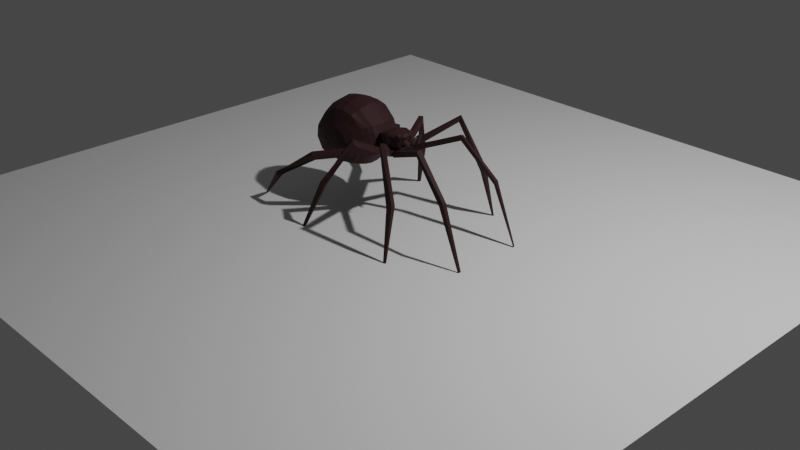 # Source: Project_Nim_Blender.blend  (saved by Blender 2.81.16; exported with 4.5.12 LTS)
import bpy
from mathutils import Matrix  # noqa: F401  (used for matrix-valued properties, if any)

bpy.ops.wm.read_factory_settings(use_empty=True)
scene = bpy.context.scene
scene.name = 'Scene'

# ---- collections
col_characters = bpy.data.collections.new('Characters'); scene.collection.children.link(col_characters)
col_spider = bpy.data.collections.new('Spider'); col_characters.children.link(col_spider)
col_ant = bpy.data.collections.new('Ant'); col_characters.children.link(col_ant)
col_environment = bpy.data.collections.new('Environment'); scene.collection.children.link(col_environment)

# ---- materials (node trees are filled in below, after node groups)
mat_material_001 = bpy.data.materials.new('Material.001')

# ---- material node trees
mat_material_001.use_nodes = True; mat_material_001.node_tree.nodes.clear()
_N = mat_material_001.node_tree.nodes; _L = mat_material_001.node_tree.links
n0 = _N.new('ShaderNodeOutputMaterial'); n0.name = 'Material Output'; n0.location = (300, 300)
n1 = _N.new('ShaderNodeBsdfPrincipled'); n1.name = 'Principled BSDF'; n1.location = (10, 300)
n1.distribution = 'GGX'
n1.subsurface_method = 'BURLEY'
n1.inputs[0].default_value = (0.02917, 0.00495, 0.006251, 1.0)
n1.inputs[2].default_value = 0.7364
n1.inputs[3].default_value = 1.45
n1.inputs[27].default_value = (0.0, 0.0, 0.0, 1.0)
n1.inputs[28].default_value = 1.0
_L.new(n1.outputs[0], n0.inputs[0])
n0.is_active_output = True

# ---- world
world_world = bpy.data.worlds.new('World'); scene.world = world_world
world_world.use_nodes = True; world_world.node_tree.nodes.clear()
_N = world_world.node_tree.nodes; _L = world_world.node_tree.links
n0 = _N.new('ShaderNodeOutputWorld'); n0.name = 'World Output'; n0.location = (300, 300)
n1 = _N.new('ShaderNodeBackground'); n1.name = 'Background'; n1.location = (10, 300)
n1.inputs[0].default_value = (0.05088, 0.05088, 0.05088, 1.0)
_L.new(n1.outputs[0], n0.inputs[0])
n0.is_active_output = True
world_world.color = (0.05088, 0.05088, 0.05088)
world_world.use_sun_shadow = False
world_world.sun_shadow_jitter_overblur = 0.0

# ---- cameras
cam_camera = bpy.data.cameras.new('Camera')
cam_camera.clip_end = 100.0
cam_camera.ortho_scale = 7.314

# ---- lights
light_light = bpy.data.lights.new('Light', 'POINT')
light_light.transmission_factor = 0.0
light_light.energy = 1000.0
light_light.shadow_soft_size = 0.1
light_light.shadow_maximum_resolution = 0.006
light_light.use_absolute_resolution = True

# ---- meshes
me_plane = bpy.data.meshes.new('Plane')
me_plane.from_pydata([(-1.028, 0.0, 0.3728), (-0.4231, 0.0, 1.007), (-0.9966, 0.0, 0.83), (-0.737, 0.0, 1.024), (-0.4104, 0.0, 0.3673), (-0.2153, 0.0, 0.865), (-0.1971, 0.0, 0.5588), (-0.1904, 0.0, 0.7828), (-0.8534, 0.0, 0.3181), (-0.6073, 0.0, 0.3181), (-1.121, 0.0, 0.5278), (-0.9088, 0.0, 0.9173), (-0.1558, 0.0, 0.6738), (-1.104, 0.0, 0.6757), (-0.6707, 0.0, 1.033), (-0.7981, 0.0, 0.3181), (-0.6597, 0.0, 0.3181), (-0.4943, 0.0, 1.024), (-0.5796, 0.0, 1.041), (-0.7284, 0.0, 0.3181), (-0.6307, -0.3345, 0.6477), (-0.6204, -0.3345, 0.6305), (-0.5809, -0.3345, 0.7035), (-0.5882, -0.3345, 0.7025), (-0.6072, -0.3345, 0.6907), (-0.6169, -0.3345, 0.681), (-0.5466, -0.3345, 0.6784), (-0.5276, -0.3345, 0.6776), (-0.5667, -0.3345, 0.6301), (-0.5521, -0.3345, 0.6299), (-0.5306, -0.3345, 0.6849), (-0.5535, -0.3345, 0.7006), (-0.524, -0.3345, 0.6638), (-0.5286, -0.3345, 0.6511), (-0.5797, -0.3345, 0.6245), (-0.5739, -0.3345, 0.6245), (-0.6011, -0.3345, 0.6245), (-0.6288, -0.3345, 0.664), (-0.59, -0.3345, 0.6894), (-0.5503, -0.3345, 0.6503), (-0.5463, -0.3345, 0.6638), (-0.5708, -0.3345, 0.7044), (-0.5968, -0.3345, 0.6803), (-0.605, -0.3345, 0.6304), (-0.595, -0.3345, 0.6245), (-0.5683, -0.3345, 0.6877), (-0.6077, -0.3345, 0.6484), (-0.6052, -0.3345, 0.6639), (-0.5715, -0.3345, 0.6793), (-0.5857, -0.3345, 0.6302), (-0.5873, -0.3345, 0.6245), (-0.5788, -0.3345, 0.6494), (-0.5755, -0.3345, 0.6639), (-0.5614, -0.3345, 0.7024), (-0.5469, -0.3345, 0.6861), (-0.5947, -0.1357, 0.3479), (-0.6426, -0.1357, 0.3479), (-0.9506, -0.1357, 0.8159), (-0.8704, -0.1357, 0.8957), (-0.7132, -0.1357, 0.9933), (-0.8197, -0.1357, 0.3479), (-0.9797, -0.1357, 0.3979), (-1.049, -0.1357, 0.6748), (-0.4147, -0.1357, 0.3929), (-0.6526, -0.1357, 1.002), (-0.5693, -0.1357, 1.009), (-0.7053, -0.1357, 0.3479), (-0.7691, -0.1357, 0.3479), (-1.065, -0.1357, 0.5396), (-0.4262, -0.1357, 0.9779), (-0.2362, -0.1357, 0.8479), (-0.2112, -0.1357, 0.7879), (-0.1818, -0.1357, 0.6731), (-0.2196, -0.1357, 0.5679), (-0.4913, -0.1357, 0.993), (-0.5859, -0.2313, 0.3977), (-0.886, -0.2313, 0.7923), (-0.7756, -0.2313, 0.3977), (-0.9689, -0.2313, 0.6733), (-0.4341, -0.2313, 0.4356), (-0.6347, -0.2313, 0.9489), (-0.9822, -0.2313, 0.5593), (-0.4439, -0.2313, 0.9289), (-0.2958, -0.226, 0.7687), (-0.303, -0.226, 0.5832), (-0.4987, -0.2313, 0.9417), (-0.6263, -0.2313, 0.3977), (-0.8183, -0.2313, 0.8596), (-0.6858, -0.2313, 0.9418), (-0.9106, -0.2313, 0.4398), (-0.5645, -0.2313, 0.9552), (-0.6792, -0.2313, 0.3977), (-0.7329, -0.2313, 0.3977), (-0.3169, -0.226, 0.8193), (-0.2711, -0.226, 0.6719), (-0.6608, -0.07873, 0.333), (-0.8992, -0.07873, 0.9065), (-0.7347, -0.07873, 1.009), (-1.014, -0.07873, 0.3853), (-0.5666, -0.07698, 1.025), (-0.7265, -0.07873, 0.333), (-0.7932, -0.07873, 0.333), (-0.2178, -0.07698, 0.8565), (-0.1609, -0.07698, 0.6735), (-0.5931, -0.07698, 0.333), (-0.9832, -0.07873, 0.823), (-0.8462, -0.07873, 0.333), (-1.086, -0.07873, 0.6753), (-0.4047, -0.07698, 0.3801), (-0.6713, -0.07873, 1.017), (-1.103, -0.07873, 0.5337), (-0.4168, -0.07698, 0.9926), (-0.1942, -0.07698, 0.7793), (-0.2005, -0.07698, 0.5633), (-0.4849, -0.07698, 1.008), (-0.6432, -0.18, 0.3728), (-0.8531, -0.18, 0.8776), (-0.7083, -0.18, 0.9676), (-0.9539, -0.18, 0.4188), (-0.5757, -0.18, 0.9822), (-0.701, -0.18, 0.3728), (-0.7598, -0.18, 0.3728), (-0.2687, -0.18, 0.8336), (-0.2186, -0.18, 0.6725), (-0.5991, -0.18, 0.3728), (-0.927, -0.18, 0.8041), (-0.8064, -0.18, 0.3728), (-1.018, -0.18, 0.6741), (-0.4331, -0.18, 0.4142), (-0.6524, -0.18, 0.9753), (-1.032, -0.18, 0.5495), (-0.4438, -0.18, 0.9534), (-0.2456, -0.18, 0.7783), (-0.2534, -0.18, 0.5755), (-0.5038, -0.18, 0.9674), (-0.594, -0.2802, 0.4817), (-0.7988, -0.2802, 0.7509), (-0.7235, -0.2802, 0.4817), (-0.8553, -0.2802, 0.6698), (-0.4905, -0.2802, 0.5076), (-0.6273, -0.2802, 0.8578), (-0.8644, -0.2802, 0.592), (-0.4971, -0.2802, 0.8442), (-0.3734, -0.2802, 0.7348), (-0.3783, -0.2802, 0.6083), (-0.5346, -0.2802, 0.8528), (-0.6216, -0.2802, 0.4817), (-0.7526, -0.2802, 0.7968), (-0.6622, -0.2802, 0.853), (-0.8155, -0.2802, 0.5105), (-0.5795, -0.2802, 0.8621), (-0.6577, -0.2802, 0.4817), (-0.6944, -0.2802, 0.4817), (-0.3878, -0.2802, 0.7694), (-0.3565, -0.2802, 0.6688), (-0.5887, -0.3196, 0.5486), (-0.7177, -0.3196, 0.7181), (-0.6703, -0.3196, 0.5486), (-0.7533, -0.3196, 0.667), (-0.5235, -0.3196, 0.5649), (-0.6097, -0.3196, 0.7854), (-0.759, -0.3196, 0.618), (-0.5277, -0.3196, 0.7768), (-0.4498, -0.3196, 0.708), (-0.4529, -0.3196, 0.6283), (-0.5513, -0.3196, 0.7823), (-0.6061, -0.3196, 0.5486), (-0.6886, -0.3196, 0.747), (-0.6317, -0.3196, 0.7824), (-0.7282, -0.3196, 0.5667), (-0.5796, -0.3196, 0.7881), (-0.6288, -0.3196, 0.5486), (-0.6519, -0.3196, 0.5486), (-0.4589, -0.3196, 0.7297), (-0.4392, -0.3196, 0.6664), (-0.08485, 0.0, 0.8351), (-0.06856, -0.06723, 0.6534), (-0.08861, -0.07852, 0.825), (-0.02175, 0.0, 0.8513), (-0.0214, -0.0763, 0.653), (-0.02551, -0.08098, 0.8412), (0.0194, 0.0, 0.8478), (0.02613, -0.07422, 0.6596), (0.02402, -0.06731, 0.841), (0.06348, 0.0, 0.6674), (0.07553, 0.0, 0.8397), (0.06433, -0.04939, 0.6691), (0.07838, -0.06856, 0.8349), (-0.1113, -0.02739, 0.6587), (-0.134, -0.06926, 0.8104), (-0.1295, 0.0, 0.655), (-0.1355, 0.0, 0.8128), (0.09934, 0.0, 0.7026), (0.1225, 0.0, 0.8156), (0.1137, -0.02055, 0.7063), (0.1207, -0.03486, 0.8192), (-0.1226, -0.1151, 0.7546), (-0.02871, -0.1358, 0.764), (-0.07647, -0.1298, 0.7607), (0.01884, -0.1152, 0.7712), (0.07254, -0.09297, 0.7704), (0.1132, -0.03908, 0.7659), (-0.1775, -0.07698, 0.7382), (-0.1692, -0.07698, 0.7058), (-0.06817, -0.1281, 0.7059), (-0.02771, -0.1358, 0.7033), (0.0188, -0.1118, 0.7178), (0.06622, -0.09184, 0.7229), (0.1155, -0.01733, 0.7385), (-0.1115, -0.1144, 0.7036), (-0.129, -0.1157, 0.7767), (-0.02711, -0.1358, 0.8059), (-0.08254, -0.1316, 0.7962), (0.02143, -0.1186, 0.8094), (0.07975, -0.0965, 0.8031), (0.1181, -0.03445, 0.7904), (-0.1871, -0.07698, 0.7627), (-0.1352, -0.1114, 0.7983), (-0.02633, -0.1192, 0.8286), (-0.0855, -0.1158, 0.8157), (0.0227, -0.1037, 0.8303), (0.08055, -0.08697, 0.825), (0.1212, -0.03927, 0.8044), (-0.1905, -0.07698, 0.7708), (-0.06495, -0.08079, 0.5909), (-0.0178, -0.08987, 0.5905), (-0.07194, 0.0, 0.5872), (-0.1077, -0.04096, 0.5963), (-0.1259, 0.0, 0.6272), (-0.0152, 0.0, 0.5868), (0.02973, -0.08779, 0.5971), (0.06794, -0.06295, 0.6066), (0.02737, 0.0, 0.5924), (0.05087, 0.0, 0.6067), (-0.1316, -0.04962, 0.6624), (-0.128, -0.06318, 0.5999), (-0.08879, -0.08945, 0.657), (-0.08518, -0.103, 0.5946), (-0.07414, -0.09649, 0.6594), (-0.02699, -0.1056, 0.659), (-0.07054, -0.1101, 0.5969), (-0.02338, -0.1191, 0.5966), (0.02657, -0.1065, 0.6666), (0.03017, -0.12, 0.6041), (-0.02096, -0.1086, 0.66), (-0.01736, -0.1221, 0.5976), (0.08262, -0.08794, 0.6129), (0.07887, -0.07414, 0.6753), (0.04069, -0.09901, 0.6658), (0.04443, -0.1128, 0.6034), (-0.1609, -0.0836, 0.6661), (-0.1522, -0.09465, 0.6037), (-0.1059, -0.1034, 0.6608), (-0.09723, -0.1145, 0.5983), (-0.08109, -0.1376, 0.6654), (-0.03312, -0.1397, 0.665), (-0.07554, -0.1505, 0.6029), (-0.02756, -0.1526, 0.6026), (0.02295, -0.1295, 0.6732), (0.031, -0.141, 0.6107), (-0.02097, -0.1478, 0.6666), (-0.01293, -0.1593, 0.6041), (0.08881, -0.1033, 0.619), (0.09081, -0.09956, 0.6828), (0.06643, -0.1381, 0.6734), (0.06444, -0.1418, 0.6095), (0.5752, -0.2693, 0.8244), (0.576, -0.2657, 0.8884), (0.5671, -0.3107, 0.8711), (0.5665, -0.3135, 0.822), (0.9464, -0.3475, 0.4654), (0.9821, -0.3372, 0.5026), (0.9721, -0.3738, 0.5079), (0.9364, -0.3841, 0.4706), (1.207, -0.3686, -0.1177), (1.217, -0.3652, -0.1103), (1.211, -0.3845, -0.1077), (1.192, -0.3839, -0.1177), (0.3512, -0.5057, 0.9462), (0.3295, -0.495, 0.887), (0.316, -0.5383, 0.9487), (0.2943, -0.5276, 0.8894), (0.5796, -0.5992, 0.417), (0.525, -0.6147, 0.3874), (0.5816, -0.6457, 0.4287), (0.527, -0.6613, 0.3991), (0.6063, -0.7379, -0.1202), (0.5831, -0.7468, -0.1202), (0.6094, -0.7518, -0.1202), (0.5861, -0.7607, -0.1202), (-0.1894, -0.4504, 0.8215), (-0.1469, -0.4725, 0.8239), (-0.1728, -0.4394, 0.7607), (-0.1302, -0.4615, 0.7631), (-0.398, -0.6541, 0.3761), (-0.3841, -0.7001, 0.3777), (-0.3383, -0.6436, 0.3557), (-0.3243, -0.6895, 0.3574), (-0.5513, -0.7927, -0.1202), (-0.5487, -0.8123, -0.1202), (-0.5201, -0.7918, -0.1202), (-0.5174, -0.8113, -0.1202), (-0.6682, -0.5623, 0.576), (-0.6421, -0.5406, 0.5217), (-0.6246, -0.5995, 0.5631), (-0.5985, -0.5777, 0.5088), (-1.118, -0.6151, 0.2528), (-1.069, -0.6372, 0.218), (-1.126, -0.6732, 0.2491), (-1.077, -0.6953, 0.2144), (-1.455, -0.575, -0.1226), (-1.442, -0.5719, -0.123), (-1.428, -0.5957, -0.1222), (-1.415, -0.5925, -0.1226), (0.1247, 0.0, 0.8093), (0.12, 0.0, 0.7706), (0.1063, 0.0, 0.7437), (0.06502, -0.06496, 0.6888), (0.1101, -0.05472, 0.8258), (0.1043, 0.0, 0.8288), (0.09745, -0.07777, 0.7754), (0.09925, -0.05297, 0.7348), (0.1037, -0.07961, 0.8001), (0.1087, -0.07261, 0.8154), (0.09483, -0.04979, 0.7052), (0.07838, -0.08138, 0.6269), (0.06171, 0.0, 0.6338), (0.06307, -0.05391, 0.6325), (0.1291, -0.02458, 0.7371), (0.1273, -0.0278, 0.7049), (0.1128, -0.06021, 0.7334), (0.1084, -0.05703, 0.7039), (0.1348, -0.02503, 0.751), (0.1491, -0.02996, 0.7224), (0.1386, -0.06419, 0.7504), (0.1469, -0.06471, 0.7216), (0.1541, -0.007045, 0.7591), (0.1823, -0.01037, 0.7606), (0.1471, -0.05283, 0.7591), (0.1736, -0.0514, 0.7553), (0.1622, -0.08008, 0.8082), (0.1816, -0.08665, 0.7926), (0.1635, -0.1284, 0.8114), (0.1781, -0.1303, 0.7928), (0.1933, -0.08691, 0.8159), (0.1878, -0.09724, 0.7929), (0.1951, -0.1257, 0.8219), (0.1849, -0.1309, 0.8012), (0.214, -0.05171, 0.7454), (0.2069, -0.05673, 0.7386), (0.2158, -0.06811, 0.7488), (0.2075, -0.07075, 0.7437), (0.1219, -0.00904, 0.8178), (0.1212, -0.02217, 0.8167), (0.1201, -0.02341, 0.7934), (0.1229, -0.009245, 0.805), (0.1, -0.04, 0.778), (0.1217, -0.05577, 0.7946), (0.09171, -0.06552, 0.7946), (0.07317, -0.04, 0.7946), (0.09171, -0.01448, 0.7946), (0.1217, -0.02423, 0.7946), (0.1083, -0.06552, 0.8214), (0.07829, -0.05577, 0.8214), (0.07829, -0.02423, 0.8214), (0.1083, -0.01448, 0.8214), (0.1268, -0.04, 0.8214), (0.1, -0.04, 0.838), (0.09513, -0.055, 0.7825), (0.1128, -0.04927, 0.7825), (0.1079, -0.06427, 0.7922), (0.1255, -0.04, 0.7922), (0.1128, -0.03073, 0.7825), (0.08423, -0.04, 0.7825), (0.07935, -0.055, 0.7922), (0.09513, -0.025, 0.7825), (0.07935, -0.025, 0.7922), (0.1079, -0.01573, 0.7922), (0.1285, -0.04927, 0.808), (0.1285, -0.03073, 0.808), (0.1, -0.07, 0.808), (0.1176, -0.06427, 0.808), (0.07147, -0.04927, 0.808), (0.08237, -0.06427, 0.808), (0.08237, -0.01573, 0.808), (0.07147, -0.03073, 0.808), (0.1176, -0.01573, 0.808), (0.1, -0.01, 0.808), (0.1206, -0.055, 0.8238), (0.09211, -0.06427, 0.8238), (0.07448, -0.04, 0.8238), (0.09211, -0.01573, 0.8238), (0.1206, -0.025, 0.8238), (0.1049, -0.055, 0.8335), (0.1158, -0.04, 0.8335), (0.08724, -0.04927, 0.8335), (0.08724, -0.03073, 0.8335), (0.1049, -0.025, 0.8335), (0.08, -0.085, 0.797), (0.09664, -0.09709, 0.8097), (0.07364, -0.1046, 0.8097), (0.05943, -0.085, 0.8097), (0.07364, -0.06544, 0.8097), (0.09664, -0.07291, 0.8097), (0.08636, -0.1046, 0.8303), (0.06336, -0.09709, 0.8303), (0.06336, -0.07291, 0.8303), (0.08636, -0.06544, 0.8303), (0.1006, -0.085, 0.8303), (0.08, -0.085, 0.843), (0.07626, -0.0965, 0.8004), (0.08978, -0.09211, 0.8004), (0.08605, -0.1036, 0.8079), (0.09956, -0.085, 0.8079), (0.08978, -0.07789, 0.8004), (0.06791, -0.085, 0.8004), (0.06417, -0.0965, 0.8079), (0.07626, -0.0735, 0.8004), (0.06417, -0.0735, 0.8079), (0.08605, -0.06639, 0.8079), (0.1019, -0.09211, 0.82), (0.1019, -0.07789, 0.82), (0.08, -0.108, 0.82), (0.09352, -0.1036, 0.82), (0.05813, -0.09211, 0.82), (0.06648, -0.1036, 0.82), (0.06648, -0.06639, 0.82), (0.05813, -0.07789, 0.82), (0.09352, -0.06639, 0.82), (0.08, -0.062, 0.82), (0.09583, -0.0965, 0.8321), (0.07395, -0.1036, 0.8321), (0.06044, -0.085, 0.8321), (0.07395, -0.06639, 0.8321), (0.09583, -0.0735, 0.8321), (0.08374, -0.0965, 0.8396), (0.09209, -0.085, 0.8396), (0.07022, -0.09211, 0.8396), (0.07022, -0.07789, 0.8396), (0.08374, -0.0735, 0.8396)], [], [(38, 22, 23, 24), (47, 37, 20, 46), (42, 25, 37, 47), (43, 21, 36, 44), (46, 20, 21, 43), (42, 38, 24, 25), (48, 45, 38, 42), (51, 46, 43, 49), (49, 43, 44, 50), (48, 42, 47, 52), (52, 47, 46, 51), (45, 41, 22, 38), (30, 31, 53, 54), (32, 40, 39, 33), (27, 26, 40, 32), (29, 28, 34, 35), (33, 39, 28, 29), (27, 30, 54, 26), (54, 53, 41, 45), (40, 52, 51, 39), (26, 48, 52, 40), (28, 49, 50, 34), (39, 51, 49, 28), (26, 54, 45, 48), (166, 155, 35, 34), (167, 156, 25, 24), (168, 167, 24, 23), (169, 157, 36, 21), (156, 158, 37, 25), (155, 159, 29, 35), (170, 160, 22, 41), (171, 166, 34, 50), (172, 171, 50, 44), (158, 161, 20, 37), (173, 162, 31, 30), (174, 163, 27, 32), (159, 164, 33, 29), (157, 172, 44, 36), (162, 165, 53, 31), (161, 169, 21, 20), (164, 174, 32, 33), (165, 170, 41, 53), (163, 173, 30, 27), (160, 168, 23, 22), (109, 97, 59, 64), (112, 102, 70, 71), (114, 99, 65, 74), (113, 103, 72, 73), (110, 98, 61, 68), (111, 114, 74, 69), (106, 101, 67, 60), (108, 113, 73, 63), (103, 203, 202, 216, 223, 112, 71, 72), (102, 111, 69, 70), (107, 110, 68, 62), (101, 100, 66, 67), (100, 95, 56, 66), (99, 109, 64, 65), (104, 108, 63, 55), (105, 107, 62, 57), (98, 106, 60, 61), (97, 96, 58, 59), (96, 105, 57, 58), (95, 104, 55, 56), (129, 117, 88, 80), (132, 122, 93, 83), (134, 119, 90, 85), (133, 123, 94, 84), (130, 118, 89, 81), (131, 134, 85, 82), (126, 121, 92, 77), (128, 133, 84, 79), (123, 132, 83, 94), (122, 131, 82, 93), (127, 130, 81, 78), (121, 120, 91, 92), (120, 115, 86, 91), (119, 129, 80, 90), (124, 128, 79, 75), (125, 127, 78, 76), (118, 126, 77, 89), (117, 116, 87, 88), (116, 125, 76, 87), (115, 124, 75, 86), (16, 9, 104, 95), (11, 2, 105, 96), (3, 11, 96, 97), (0, 8, 106, 98), (2, 13, 107, 105), (9, 4, 108, 104), (18, 14, 109, 99), (19, 16, 95, 100), (15, 19, 100, 101), (13, 10, 110, 107), (5, 1, 111, 102), (210, 196, 198, 212), (4, 6, 113, 108), (8, 15, 101, 106), (1, 17, 114, 111), (10, 0, 98, 110), (6, 12, 103, 113), (17, 18, 99, 114), (7, 5, 102, 112), (14, 3, 97, 109), (56, 55, 124, 115), (58, 57, 125, 116), (59, 58, 116, 117), (61, 60, 126, 118), (57, 62, 127, 125), (55, 63, 128, 124), (65, 64, 129, 119), (66, 56, 115, 120), (67, 66, 120, 121), (62, 68, 130, 127), (70, 69, 131, 122), (72, 71, 132, 123), (63, 73, 133, 128), (60, 67, 121, 126), (69, 74, 134, 131), (68, 61, 118, 130), (73, 72, 123, 133), (74, 65, 119, 134), (71, 70, 122, 132), (64, 59, 117, 129), (80, 88, 148, 140), (83, 93, 153, 143), (85, 90, 150, 145), (84, 94, 154, 144), (81, 89, 149, 141), (82, 85, 145, 142), (77, 92, 152, 137), (79, 84, 144, 139), (94, 83, 143, 154), (93, 82, 142, 153), (78, 81, 141, 138), (92, 91, 151, 152), (91, 86, 146, 151), (90, 80, 140, 150), (75, 79, 139, 135), (76, 78, 138, 136), (89, 77, 137, 149), (88, 87, 147, 148), (87, 76, 136, 147), (86, 75, 135, 146), (140, 148, 168, 160), (143, 153, 173, 163), (145, 150, 170, 165), (144, 154, 174, 164), (141, 149, 169, 161), (142, 145, 165, 162), (137, 152, 172, 157), (139, 144, 164, 159), (154, 143, 163, 174), (153, 142, 162, 173), (138, 141, 161, 158), (152, 151, 171, 172), (151, 146, 166, 171), (150, 140, 160, 170), (135, 139, 159, 155), (136, 138, 158, 156), (149, 137, 157, 169), (148, 147, 167, 168), (147, 136, 156, 167), (146, 135, 155, 166), (175, 177, 180, 178), (184, 186, 327, 326), (191, 189, 177, 175), (211, 197, 199, 213), (212, 198, 197, 211), (179, 225, 245, 244), (181, 183, 187, 185), (176, 188, 234, 236), (178, 180, 183, 181), (319, 318, 195, 353, 352, 193), (213, 199, 200, 214), (182, 230, 249, 248), (7, 112, 189, 191), (103, 12, 190, 188), (216, 202, 196, 210), (192, 316, 208, 194), (322, 320, 201, 215), (186, 184, 192, 194), (200, 199, 206, 207), (209, 203, 103, 188), (205, 204, 176, 179), (321, 207, 317, 324), (204, 209, 188, 176), (206, 205, 179, 182), (207, 206, 182, 186, 317), (199, 197, 205, 206), (198, 196, 209, 204), (320, 200, 207, 321), (197, 198, 204, 205), (196, 202, 203, 209), (323, 322, 215, 222), (223, 216, 210, 217), (220, 213, 214, 221), (219, 212, 211, 218), (218, 211, 213, 220), (217, 210, 212, 219), (189, 217, 219, 177), (180, 218, 220, 183), (177, 219, 218, 180), (183, 220, 221, 187), (112, 223, 217, 189), (318, 323, 222, 195), (227, 228, 226, 224), (224, 226, 229, 225), (225, 229, 232, 230), (230, 232, 233, 231), (188, 190, 228, 227), (225, 179, 239, 241), (235, 237, 253, 251), (227, 224, 237, 235), (224, 176, 236, 237), (188, 227, 235, 234), (239, 238, 254, 255), (179, 176, 238, 239), (176, 224, 240, 238), (224, 225, 241, 240), (244, 245, 261, 260), (230, 182, 242, 243), (225, 230, 243, 245), (182, 179, 244, 242), (248, 249, 265, 264), (230, 231, 246, 249), (231, 327, 325, 246), (186, 182, 248, 247), (253, 252, 304, 305), (234, 235, 251, 250), (237, 236, 252, 253), (236, 234, 250, 252), (256, 257, 293, 292), (241, 239, 255, 257), (240, 241, 257, 256), (238, 240, 256, 254), (261, 259, 279, 281), (242, 244, 260, 258), (245, 243, 259, 261), (243, 242, 258, 259), (265, 262, 266, 269), (246, 325, 247, 263, 262), (249, 246, 262, 265), (247, 248, 264, 263), (268, 269, 273, 272), (263, 264, 268, 267), (264, 265, 269, 268), (262, 263, 267, 266), (272, 273, 277, 276), (266, 267, 271, 270), (269, 266, 270, 273), (267, 268, 272, 271), (275, 276, 277, 274), (270, 271, 275, 274), (273, 270, 274, 277), (271, 272, 276, 275), (281, 279, 283, 285), (259, 258, 278, 279), (260, 261, 281, 280), (258, 260, 280, 278), (283, 282, 286, 287), (279, 278, 282, 283), (280, 281, 285, 284), (278, 280, 284, 282), (286, 288, 289, 287), (284, 285, 289, 288), (282, 284, 288, 286), (285, 283, 287, 289), (290, 292, 296, 294), (254, 256, 292, 290), (255, 254, 290, 291), (257, 255, 291, 293), (297, 295, 299, 301), (291, 290, 294, 295), (293, 291, 295, 297), (292, 293, 297, 296), (299, 298, 300, 301), (296, 297, 301, 300), (294, 296, 300, 298), (295, 294, 298, 299), (303, 305, 309, 307), (252, 250, 302, 304), (251, 253, 305, 303), (250, 251, 303, 302), (309, 308, 312, 313), (302, 303, 307, 306), (305, 304, 308, 309), (304, 302, 306, 308), (312, 310, 311, 313), (308, 306, 310, 312), (307, 309, 313, 311), (306, 307, 311, 310), (187, 221, 323, 318), (215, 354, 353, 195, 222), (201, 315, 314, 355, 354, 215), (208, 316, 315, 201), (194, 324, 317, 186), (221, 214, 322, 323), (201, 320, 321, 208), (324, 194, 329, 331), (214, 200, 320, 322), (185, 187, 318, 319), (325, 327, 186, 247), (326, 327, 231, 233), (330, 331, 335, 334), (321, 324, 331, 330), (208, 321, 330, 328), (194, 208, 328, 329), (332, 334, 338, 336), (328, 330, 334, 332), (331, 329, 333, 335), (329, 328, 332, 333), (339, 337, 341, 343), (335, 333, 337, 339), (333, 332, 336, 337), (334, 335, 339, 338), (342, 343, 347, 346), (337, 336, 340, 341), (338, 339, 343, 342), (336, 338, 342, 340), (347, 345, 349, 351), (340, 342, 346, 344), (343, 341, 345, 347), (341, 340, 344, 345), (348, 350, 351, 349), (345, 344, 348, 349), (346, 347, 351, 350), (344, 346, 350, 348), (353, 354, 355, 352), (352, 355, 314, 193), (356, 369, 368), (357, 369, 371), (356, 368, 373), (356, 373, 375), (356, 375, 372), (357, 371, 378), (358, 370, 380), (359, 374, 382), (360, 376, 384), (361, 377, 386), (357, 378, 381), (358, 380, 383), (359, 382, 385), (360, 384, 387), (361, 386, 379), (362, 388, 393), (363, 389, 395), (364, 390, 396), (365, 391, 397), (366, 392, 394), (394, 397, 367), (394, 392, 397), (392, 365, 397), (397, 396, 367), (397, 391, 396), (391, 364, 396), (396, 395, 367), (396, 390, 395), (390, 363, 395), (395, 393, 367), (395, 389, 393), (389, 362, 393), (393, 394, 367), (393, 388, 394), (388, 366, 394), (379, 392, 366), (379, 386, 392), (386, 365, 392), (387, 391, 365), (387, 384, 391), (384, 364, 391), (385, 390, 364), (385, 382, 390), (382, 363, 390), (383, 389, 363), (383, 380, 389), (380, 362, 389), (381, 388, 362), (381, 378, 388), (378, 366, 388), (386, 387, 365), (386, 377, 387), (377, 360, 387), (384, 385, 364), (384, 376, 385), (376, 359, 385), (382, 383, 363), (382, 374, 383), (374, 358, 383), (380, 381, 362), (380, 370, 381), (370, 357, 381), (378, 379, 366), (378, 371, 379), (371, 361, 379), (372, 377, 361), (372, 375, 377), (375, 360, 377), (375, 376, 360), (375, 373, 376), (373, 359, 376), (373, 374, 359), (373, 368, 374), (368, 358, 374), (371, 372, 361), (371, 369, 372), (369, 356, 372), (368, 370, 358), (368, 369, 370), (369, 357, 370), (398, 411, 410), (399, 411, 413), (398, 410, 415), (398, 415, 417), (398, 417, 414), (399, 413, 420), (400, 412, 422), (401, 416, 424), (402, 418, 426), (403, 419, 428), (399, 420, 423), (400, 422, 425), (401, 424, 427), (402, 426, 429), (403, 428, 421), (404, 430, 435), (405, 431, 437), (406, 432, 438), (407, 433, 439), (408, 434, 436), (436, 439, 409), (436, 434, 439), (434, 407, 439), (439, 438, 409), (439, 433, 438), (433, 406, 438), (438, 437, 409), (438, 432, 437), (432, 405, 437), (437, 435, 409), (437, 431, 435), (431, 404, 435), (435, 436, 409), (435, 430, 436), (430, 408, 436), (421, 434, 408), (421, 428, 434), (428, 407, 434), (429, 433, 407), (429, 426, 433), (426, 406, 433), (427, 432, 406), (427, 424, 432), (424, 405, 432), (425, 431, 405), (425, 422, 431), (422, 404, 431), (423, 430, 404), (423, 420, 430), (420, 408, 430), (428, 429, 407), (428, 419, 429), (419, 402, 429), (426, 427, 406), (426, 418, 427), (418, 401, 427), (424, 425, 405), (424, 416, 425), (416, 400, 425), (422, 423, 404), (422, 412, 423), (412, 399, 423), (420, 421, 408), (420, 413, 421), (413, 403, 421), (414, 419, 403), (414, 417, 419), (417, 402, 419), (417, 418, 402), (417, 415, 418), (415, 401, 418), (415, 416, 401), (415, 410, 416), (410, 400, 416), (413, 414, 403), (413, 411, 414), (411, 398, 414), (410, 412, 400), (410, 411, 412), (411, 399, 412)])
_uv = me_plane.uv_layers.new(name='UVMap')
_uv.uv.foreach_set('vector', [0.6125, 0.775, 1.0, 0.775, 1.0, 1.0, 0.5, 1.0, 0.1136, 0.5812, 0.0, 0.75, 0.0, 0.5, 0.0, 0.3875, 0.225, 0.775, 0.0, 1.0, 0.0, 0.75, 0.1136, 0.5812, 0.0, 0.0, 0.0, 0.0, 0.0, 0.0, 0.0, 0.0, 0.0, 0.3875, 0.0, 0.5, 0.0, 0.0, 0.0, 0.0, 0.225, 0.775, 0.6125, 0.775, 0.5, 1.0, 0.0, 1.0, 0.5082, 0.4918, 0.7541, 0.4918, 0.6125, 0.775, 0.225, 0.775, 0.0, 0.2459, 0.0, 0.3875, 0.0, 0.0, 0.0, 0.0, 0.0, 0.0, 0.0, 0.0, 0.0, 0.0, 0.0, 0.0, 0.5082, 0.4918, 0.225, 0.775, 0.1136, 0.5812, 0.2567, 0.3688, 0.2567, 0.3688, 0.1136, 0.5812, 0.0, 0.3875, 0.0, 0.2459, 0.7541, 0.4918, 1.0, 0.4918, 1.0, 0.775, 0.6125, 0.775, 1.0, 0.0, 1.0, 0.0, 1.0, 0.213, 0.8935, 0.213, 0.5051, 0.0, 0.3975, 0.1598, 0.0, 0.1065, 0.0, 0.0, 1.0, 0.0, 0.787, 0.213, 0.3975, 0.1598, 0.5051, 0.0, 0.0, 0.0, 0.0, 0.0, 0.0, 0.0, 0.0, 0.0, 0.0, 0.0, 0.0, 0.1065, 0.0, 0.0, 0.0, 0.0, 1.0, 0.0, 1.0, 0.0, 0.8935, 0.213, 0.787, 0.213, 0.8935, 0.213, 1.0, 0.213, 1.0, 0.4918, 0.7541, 0.4918, 0.3975, 0.1598, 0.2567, 0.3688, 0.0, 0.2459, 0.0, 0.1065, 0.787, 0.213, 0.5082, 0.4918, 0.2567, 0.3688, 0.3975, 0.1598, 0.0, 0.0, 0.0, 0.0, 0.0, 0.0, 0.0, 0.0, 0.0, 0.1065, 0.0, 0.2459, 0.0, 0.0, 0.0, 0.0, 0.787, 0.213, 0.8935, 0.213, 0.7541, 0.4918, 0.5082, 0.4918, 0.0, 0.0, 0.0, 0.0, 0.0, 0.0, 0.0, 0.0, 0.5, 1.0, 0.0, 1.0, 0.0, 1.0, 0.5, 1.0, 1.0, 1.0, 0.5, 1.0, 0.5, 1.0, 1.0, 1.0, 0.0, 0.0, 0.0, 0.0, 0.0, 0.0, 0.0, 0.0, 0.0, 1.0, 0.0, 0.75, 0.0, 0.75, 0.0, 1.0, 0.0, 0.0, 0.0, 0.0, 0.0, 0.0, 0.0, 0.0, 1.0, 0.4918, 1.0, 0.775, 1.0, 0.775, 1.0, 0.4918, 0.0, 0.0, 0.0, 0.0, 0.0, 0.0, 0.0, 0.0, 0.0, 0.0, 0.0, 0.0, 0.0, 0.0, 0.0, 0.0, 0.0, 0.75, 0.0, 0.5, 0.0, 0.5, 0.0, 0.75, 1.0, 0.0, 1.0, 0.0, 1.0, 0.0, 1.0, 0.0, 0.5051, 0.0, 1.0, 0.0, 1.0, 0.0, 0.5051, 0.0, 0.0, 0.0, 0.0, 0.0, 0.0, 0.0, 0.0, 0.0, 0.0, 0.0, 0.0, 0.0, 0.0, 0.0, 0.0, 0.0, 1.0, 0.0, 1.0, 0.213, 1.0, 0.213, 1.0, 0.0, 0.0, 0.5, 0.0, 0.0, 0.0, 0.0, 0.0, 0.5, 0.0, 0.0, 0.5051, 0.0, 0.5051, 0.0, 0.0, 0.0, 1.0, 0.213, 1.0, 0.4918, 1.0, 0.4918, 1.0, 0.213, 1.0, 0.0, 1.0, 0.0, 1.0, 0.0, 1.0, 0.0, 1.0, 0.775, 1.0, 1.0, 1.0, 1.0, 1.0, 0.775, 1.0, 0.775, 1.0, 1.0, 1.0, 1.0, 1.0, 0.775, 1.0, 0.0, 1.0, 0.0, 1.0, 0.0, 1.0, 0.0, 1.0, 0.213, 1.0, 0.4918, 1.0, 0.4918, 1.0, 0.213, 0.0, 0.0, 0.5051, 0.0, 0.5051, 0.0, 0.0, 0.0, 0.0, 0.5, 0.0, 0.0, 0.0, 0.0, 0.0, 0.5, 1.0, 0.0, 1.0, 0.213, 1.0, 0.213, 1.0, 0.0, 0.0, 0.0, 0.0, 0.0, 0.0, 0.0, 0.0, 0.0, 0.0, 0.0, 0.0, 0.0, 0.0, 0.0, 0.0, 0.0, 0.5051, 0.0, 0.6384, 0.0, 0.7717, 0.0, 0.8859, 0.0, 0.9416, 0.0, 1.0, 0.0, 1.0, 0.0, 0.5051, 0.0, 1.0, 0.0, 1.0, 0.0, 1.0, 0.0, 1.0, 0.0, 0.0, 0.75, 0.0, 0.5, 0.0, 0.5, 0.0, 0.75, 0.0, 0.0, 0.0, 0.0, 0.0, 0.0, 0.0, 0.0, 0.0, 0.0, 0.0, 0.0, 0.0, 0.0, 0.0, 0.0, 1.0, 0.4918, 1.0, 0.775, 1.0, 0.775, 1.0, 0.4918, 0.0, 0.0, 0.0, 0.0, 0.0, 0.0, 0.0, 0.0, 0.0, 1.0, 0.0, 0.75, 0.0, 0.75, 0.0, 1.0, 0.0, 0.0, 0.0, 0.0, 0.0, 0.0, 0.0, 0.0, 1.0, 1.0, 0.5, 1.0, 0.5, 1.0, 1.0, 1.0, 0.5, 1.0, 0.0, 1.0, 0.0, 1.0, 0.5, 1.0, 0.0, 0.0, 0.0, 0.0, 0.0, 0.0, 0.0, 0.0, 1.0, 0.775, 1.0, 1.0, 1.0, 1.0, 1.0, 0.775, 1.0, 0.0, 1.0, 0.0, 1.0, 0.0, 1.0, 0.0, 1.0, 0.213, 1.0, 0.4918, 1.0, 0.4918, 1.0, 0.213, 0.0, 0.0, 0.5051, 0.0, 0.5051, 0.0, 0.0, 0.0, 0.0, 0.5, 0.0, 0.0, 0.0, 0.0, 0.0, 0.5, 1.0, 0.0, 1.0, 0.213, 1.0, 0.213, 1.0, 0.0, 0.0, 0.0, 0.0, 0.0, 0.0, 0.0, 0.0, 0.0, 0.0, 0.0, 0.0, 0.0, 0.0, 0.0, 0.0, 0.0, 0.5051, 0.0, 1.0, 0.0, 1.0, 0.0, 0.5051, 0.0, 1.0, 0.0, 1.0, 0.0, 1.0, 0.0, 1.0, 0.0, 0.0, 0.75, 0.0, 0.5, 0.0, 0.5, 0.0, 0.75, 0.0, 0.0, 0.0, 0.0, 0.0, 0.0, 0.0, 0.0, 0.0, 0.0, 0.0, 0.0, 0.0, 0.0, 0.0, 0.0, 1.0, 0.4918, 1.0, 0.775, 1.0, 0.775, 1.0, 0.4918, 0.0, 0.0, 0.0, 0.0, 0.0, 0.0, 0.0, 0.0, 0.0, 1.0, 0.0, 0.75, 0.0, 0.75, 0.0, 1.0, 0.0, 0.0, 0.0, 0.0, 0.0, 0.0, 0.0, 0.0, 1.0, 1.0, 0.5, 1.0, 0.5, 1.0, 1.0, 1.0, 0.5, 1.0, 0.0, 1.0, 0.0, 1.0, 0.5, 1.0, 0.0, 0.0, 0.0, 0.0, 0.0, 0.0, 0.0, 0.0, 0.0, 0.0, 0.0, 0.0, 0.0, 0.0, 0.0, 0.0, 0.5, 1.0, 0.0, 1.0, 0.0, 1.0, 0.5, 1.0, 1.0, 1.0, 0.5, 1.0, 0.5, 1.0, 1.0, 1.0, 0.0, 0.0, 0.0, 0.0, 0.0, 0.0, 0.0, 0.0, 0.0, 1.0, 0.0, 0.75, 0.0, 0.75, 0.0, 1.0, 0.0, 0.0, 0.0, 0.0, 0.0, 0.0, 0.0, 0.0, 1.0, 0.4918, 1.0, 0.775, 1.0, 0.775, 1.0, 0.4918, 0.0, 0.0, 0.0, 0.0, 0.0, 0.0, 0.0, 0.0, 0.0, 0.0, 0.0, 0.0, 0.0, 0.0, 0.0, 0.0, 0.0, 0.75, 0.0, 0.5, 0.0, 0.5, 0.0, 0.75, 1.0, 0.0, 1.0, 0.0, 1.0, 0.0, 1.0, 0.0, 0.8938, 0.0, 0.7876, 0.0, 0.7471, 0.0, 0.8736, 0.0, 0.0, 0.0, 0.0, 0.0, 0.0, 0.0, 0.0, 0.0, 0.0, 0.0, 0.0, 0.0, 0.0, 0.0, 0.0, 0.0, 1.0, 0.0, 1.0, 0.213, 1.0, 0.213, 1.0, 0.0, 0.0, 0.5, 0.0, 0.0, 0.0, 0.0, 0.0, 0.5, 0.0, 0.0, 0.5051, 0.0, 0.5051, 0.0, 0.0, 0.0, 1.0, 0.213, 1.0, 0.4918, 1.0, 0.4918, 1.0, 0.213, 1.0, 0.0, 1.0, 0.0, 1.0, 0.0, 1.0, 0.0, 1.0, 0.775, 1.0, 1.0, 1.0, 1.0, 1.0, 0.775, 0.0, 0.0, 0.0, 0.0, 0.0, 0.0, 0.0, 0.0, 0.5, 1.0, 0.0, 1.0, 0.0, 1.0, 0.5, 1.0, 1.0, 1.0, 0.5, 1.0, 0.5, 1.0, 1.0, 1.0, 0.0, 0.0, 0.0, 0.0, 0.0, 0.0, 0.0, 0.0, 0.0, 1.0, 0.0, 0.75, 0.0, 0.75, 0.0, 1.0, 0.0, 0.0, 0.0, 0.0, 0.0, 0.0, 0.0, 0.0, 1.0, 0.4918, 1.0, 0.775, 1.0, 0.775, 1.0, 0.4918, 0.0, 0.0, 0.0, 0.0, 0.0, 0.0, 0.0, 0.0, 0.0, 0.0, 0.0, 0.0, 0.0, 0.0, 0.0, 0.0, 0.0, 0.75, 0.0, 0.5, 0.0, 0.5, 0.0, 0.75, 1.0, 0.0, 1.0, 0.0, 1.0, 0.0, 1.0, 0.0, 0.5051, 0.0, 1.0, 0.0, 1.0, 0.0, 0.5051, 0.0, 0.0, 0.0, 0.0, 0.0, 0.0, 0.0, 0.0, 0.0, 0.0, 0.0, 0.0, 0.0, 0.0, 0.0, 0.0, 0.0, 1.0, 0.0, 1.0, 0.213, 1.0, 0.213, 1.0, 0.0, 0.0, 0.5, 0.0, 0.0, 0.0, 0.0, 0.0, 0.5, 0.0, 0.0, 0.5051, 0.0, 0.5051, 0.0, 0.0, 0.0, 1.0, 0.213, 1.0, 0.4918, 1.0, 0.4918, 1.0, 0.213, 1.0, 0.0, 1.0, 0.0, 1.0, 0.0, 1.0, 0.0, 1.0, 0.775, 1.0, 1.0, 1.0, 1.0, 1.0, 0.775, 1.0, 0.775, 1.0, 1.0, 1.0, 1.0, 1.0, 0.775, 1.0, 0.0, 1.0, 0.0, 1.0, 0.0, 1.0, 0.0, 1.0, 0.213, 1.0, 0.4918, 1.0, 0.4918, 1.0, 0.213, 0.0, 0.0, 0.5051, 0.0, 0.5051, 0.0, 0.0, 0.0, 0.0, 0.5, 0.0, 0.0, 0.0, 0.0, 0.0, 0.5, 1.0, 0.0, 1.0, 0.213, 1.0, 0.213, 1.0, 0.0, 0.0, 0.0, 0.0, 0.0, 0.0, 0.0, 0.0, 0.0, 0.0, 0.0, 0.0, 0.0, 0.0, 0.0, 0.0, 0.0, 0.5051, 0.0, 1.0, 0.0, 1.0, 0.0, 0.5051, 0.0, 1.0, 0.0, 1.0, 0.0, 1.0, 0.0, 1.0, 0.0, 0.0, 0.75, 0.0, 0.5, 0.0, 0.5, 0.0, 0.75, 0.0, 0.0, 0.0, 0.0, 0.0, 0.0, 0.0, 0.0, 0.0, 0.0, 0.0, 0.0, 0.0, 0.0, 0.0, 0.0, 1.0, 0.4918, 1.0, 0.775, 1.0, 0.775, 1.0, 0.4918, 0.0, 0.0, 0.0, 0.0, 0.0, 0.0, 0.0, 0.0, 0.0, 1.0, 0.0, 0.75, 0.0, 0.75, 0.0, 1.0, 0.0, 0.0, 0.0, 0.0, 0.0, 0.0, 0.0, 0.0, 1.0, 1.0, 0.5, 1.0, 0.5, 1.0, 1.0, 1.0, 0.5, 1.0, 0.0, 1.0, 0.0, 1.0, 0.5, 1.0, 0.0, 0.0, 0.0, 0.0, 0.0, 0.0, 0.0, 0.0, 1.0, 0.775, 1.0, 1.0, 1.0, 1.0, 1.0, 0.775, 1.0, 0.0, 1.0, 0.0, 1.0, 0.0, 1.0, 0.0, 1.0, 0.213, 1.0, 0.4918, 1.0, 0.4918, 1.0, 0.213, 0.0, 0.0, 0.5051, 0.0, 0.5051, 0.0, 0.0, 0.0, 0.0, 0.5, 0.0, 0.0, 0.0, 0.0, 0.0, 0.5, 1.0, 0.0, 1.0, 0.213, 1.0, 0.213, 1.0, 0.0, 0.0, 0.0, 0.0, 0.0, 0.0, 0.0, 0.0, 0.0, 0.0, 0.0, 0.0, 0.0, 0.0, 0.0, 0.0, 0.0, 0.5051, 0.0, 1.0, 0.0, 1.0, 0.0, 0.5051, 0.0, 1.0, 0.0, 1.0, 0.0, 1.0, 0.0, 1.0, 0.0, 0.0, 0.75, 0.0, 0.5, 0.0, 0.5, 0.0, 0.75, 0.0, 0.0, 0.0, 0.0, 0.0, 0.0, 0.0, 0.0, 0.0, 0.0, 0.0, 0.0, 0.0, 0.0, 0.0, 0.0, 1.0, 0.4918, 1.0, 0.775, 1.0, 0.775, 1.0, 0.4918, 0.0, 0.0, 0.0, 0.0, 0.0, 0.0, 0.0, 0.0, 0.0, 1.0, 0.0, 0.75, 0.0, 0.75, 0.0, 1.0, 0.0, 0.0, 0.0, 0.0, 0.0, 0.0, 0.0, 0.0, 1.0, 1.0, 0.5, 1.0, 0.5, 1.0, 1.0, 1.0, 0.5, 1.0, 0.0, 1.0, 0.0, 1.0, 0.5, 1.0, 0.0, 0.0, 0.0, 0.0, 0.0, 0.0, 0.0, 0.0, 1.0, 0.0, 1.0, 0.0, 1.0, 0.0, 1.0, 0.0, 0.5051, 0.0, 0.5051, 0.0, 0.5051, 0.0, 0.5051, 0.0, 1.0, 0.0, 1.0, 0.0, 1.0, 0.0, 1.0, 0.0, 0.8717, 0.0, 0.7434, 0.0, 0.7497, 0.0, 0.8748, 0.0, 0.8736, 0.0, 0.7471, 0.0, 0.7434, 0.0, 0.8717, 0.0, 0.5051, 0.0, 0.5051, 0.0, 0.5051, 0.0, 0.5051, 0.0, 1.0, 0.0, 1.0, 0.0, 1.0, 0.0, 0.7541, 0.0, 0.5051, 0.0, 0.5051, 0.0, 0.5051, 0.0, 0.5051, 0.0, 1.0, 0.0, 1.0, 0.0, 1.0, 0.0, 1.0, 0.0, 0.7541, 0.0, 1.0, 0.0, 1.0, 0.0, 0.8988, 0.0, 0.8064, 0.0, 0.7541, 0.0, 0.8748, 0.0, 0.7497, 0.0, 0.7604, 0.0, 0.8802, 0.0, 0.5051, 0.0, 0.5051, 0.0, 0.5051, 0.0, 0.5051, 0.0, 1.0, 0.0, 1.0, 0.0, 1.0, 0.0, 1.0, 0.0, 0.5051, 0.0, 0.5051, 0.0, 0.5051, 0.0, 0.5051, 0.0, 0.8859, 0.0, 0.7717, 0.0, 0.7876, 0.0, 0.8938, 0.0, 0.5051, 0.0, 0.5731, 0.0, 0.6357, 0.0, 0.5051, 0.0, 0.882, 0.0, 0.7641, 0.0, 0.7663, 0.0, 0.8832, 0.0, 0.5051, 0.0, 0.5051, 0.0, 0.5051, 0.0, 0.5051, 0.0, 0.7604, 0.0, 0.7497, 0.0, 0.6274, 0.0, 0.6327, 0.0, 0.6463, 0.0, 0.6384, 0.0, 0.5051, 0.0, 0.5051, 0.0, 0.6242, 0.0, 0.6261, 0.0, 0.5051, 0.0, 0.5051, 0.0, 0.6346, 0.0, 0.6327, 0.0, 0.5519, 0.0, 0.5227, 0.0, 0.6261, 0.0, 0.6463, 0.0, 0.5051, 0.0, 0.5051, 0.0, 0.6274, 0.0, 0.6242, 0.0, 0.5051, 0.0, 0.5051, 0.0, 0.6327, 0.0, 0.6274, 0.0, 0.5051, 0.0, 0.5051, 0.0, 0.5519, 0.0, 0.7497, 0.0, 0.7434, 0.0, 0.6242, 0.0, 0.6274, 0.0, 0.7471, 0.0, 0.7876, 0.0, 0.6463, 0.0, 0.6261, 0.0, 0.7641, 0.0, 0.7604, 0.0, 0.6327, 0.0, 0.6346, 0.0, 0.7434, 0.0, 0.7471, 0.0, 0.6261, 0.0, 0.6242, 0.0, 0.7876, 0.0, 0.7717, 0.0, 0.6384, 0.0, 0.6463, 0.0, 0.9396, 0.0, 0.882, 0.0, 0.8832, 0.0, 0.9402, 0.0, 0.9416, 0.0, 0.8859, 0.0, 0.8938, 0.0, 0.9456, 0.0, 0.9359, 0.0, 0.8748, 0.0, 0.8802, 0.0, 0.9387, 0.0, 0.9353, 0.0, 0.8736, 0.0, 0.8717, 0.0, 0.9343, 0.0, 0.9343, 0.0, 0.8717, 0.0, 0.8748, 0.0, 0.9359, 0.0, 0.9456, 0.0, 0.8938, 0.0, 0.8736, 0.0, 0.9353, 0.0, 1.0, 0.0, 0.9456, 0.0, 0.9353, 0.0, 1.0, 0.0, 1.0, 0.0, 0.9343, 0.0, 0.9359, 0.0, 1.0, 0.0, 1.0, 0.0, 0.9353, 0.0, 0.9343, 0.0, 1.0, 0.0, 1.0, 0.0, 0.9359, 0.0, 0.9387, 0.0, 1.0, 0.0, 1.0, 0.0, 0.9416, 0.0, 0.9456, 0.0, 1.0, 0.0, 1.0, 0.0, 0.9396, 0.0, 0.9402, 0.0, 1.0, 0.0, 0.5051, 0.0, 0.5051, 0.0, 0.5051, 0.0, 0.5051, 0.0, 0.5051, 0.0, 0.5051, 0.0, 0.5051, 0.0, 0.5051, 0.0, 0.5051, 0.0, 0.5051, 0.0, 0.5051, 0.0, 0.5051, 0.0, 0.5051, 0.0, 0.5051, 0.0, 0.5051, 0.0, 0.5051, 0.0, 0.5051, 0.0, 0.5051, 0.0, 0.5051, 0.0, 0.5051, 0.0, 0.5051, 0.0, 0.5051, 0.0, 0.5051, 0.0, 0.5051, 0.0, 0.5051, 0.0, 0.5051, 0.0, 0.5051, 0.0, 0.5051, 0.0, 0.5051, 0.0, 0.5051, 0.0, 0.5051, 0.0, 0.5051, 0.0, 0.5051, 0.0, 0.5051, 0.0, 0.5051, 0.0, 0.5051, 0.0, 0.5051, 0.0, 0.5051, 0.0, 0.5051, 0.0, 0.5051, 0.0, 0.5051, 0.0, 0.5051, 0.0, 0.5051, 0.0, 0.5051, 0.0, 0.5051, 0.0, 0.5051, 0.0, 0.5051, 0.0, 0.5051, 0.0, 0.5051, 0.0, 0.5051, 0.0, 0.5051, 0.0, 0.5051, 0.0, 0.5051, 0.0, 0.5051, 0.0, 0.5051, 0.0, 0.5051, 0.0, 0.5051, 0.0, 0.5051, 0.0, 0.5051, 0.0, 0.5051, 0.0, 0.5051, 0.0, 0.5051, 0.0, 0.5051, 0.0, 0.5051, 0.0, 0.5051, 0.0, 0.5051, 0.0, 0.5051, 0.0, 0.5051, 0.0, 0.5051, 0.0, 0.5051, 0.0, 0.5051, 0.0, 0.5051, 0.0, 0.5051, 0.0, 0.5051, 0.0, 0.5051, 0.0, 0.5051, 0.0, 0.5051, 0.0, 0.5051, 0.0, 0.5051, 0.0, 0.5051, 0.0, 0.5051, 0.0, 0.5051, 0.0, 0.5051, 0.0, 0.5051, 0.0, 0.5051, 0.0, 0.5051, 0.0, 0.5051, 0.0, 0.5051, 0.0, 0.5051, 0.0, 0.5051, 0.0, 0.5051, 0.0, 0.5051, 0.0, 0.5051, 0.0, 0.5051, 0.0, 0.5051, 0.0, 0.5051, 0.0, 0.5051, 0.0, 0.5051, 0.0, 0.5051, 0.0, 0.5051, 0.0, 0.5051, 0.0, 0.5051, 0.0, 0.5051, 0.0, 0.5051, 0.0, 0.5051, 0.0, 0.5051, 0.0, 0.5051, 0.0, 0.5051, 0.0, 0.5051, 0.0, 0.5051, 0.0, 0.5051, 0.0, 0.5051, 0.0, 0.5051, 0.0, 0.5051, 0.0, 0.5051, 0.0, 0.5051, 0.0, 0.5051, 0.0, 0.5051, 0.0, 0.5051, 0.0, 0.5051, 0.0, 0.5051, 0.0, 0.5051, 0.0, 0.5051, 0.0, 0.5051, 0.0, 0.5051, 0.0, 0.5051, 0.0, 0.5051, 0.0, 0.5051, 0.0, 0.5051, 0.0, 0.5051, 0.0, 0.5051, 0.0, 0.5051, 0.0, 0.5051, 0.0, 0.5051, 0.0, 0.5051, 0.0, 0.5051, 0.0, 0.5051, 0.0, 0.5051, 0.0, 0.5051, 0.0, 0.5051, 0.0, 0.5051, 0.0, 0.5051, 0.0, 0.5051, 0.0, 0.5051, 0.0, 0.5051, 0.0, 0.5051, 0.0, 0.5051, 0.0, 0.5051, 0.0, 0.5051, 0.0, 0.5051, 0.0, 0.5051, 0.0, 0.5051, 0.0, 0.5051, 0.0, 0.5051, 0.0, 0.5051, 0.0, 0.5051, 0.0, 0.5051, 0.0, 0.5051, 0.0, 0.5051, 0.0, 0.5051, 0.0, 0.5051, 0.0, 0.5051, 0.0, 0.5051, 0.0, 0.5051, 0.0, 0.5051, 0.0, 0.5051, 0.0, 0.5051, 0.0, 0.5051, 0.0, 0.5051, 0.0, 0.5051, 0.0, 0.5051, 0.0, 0.5051, 0.0, 0.5051, 0.0, 0.5051, 0.0, 0.5051, 0.0, 0.5051, 0.0, 0.5051, 0.0, 0.5051, 0.0, 0.5051, 0.0, 0.5051, 0.0, 0.5051, 0.0, 0.5051, 0.0, 0.5051, 0.0, 0.5051, 0.0, 0.5051, 0.0, 0.5051, 0.0, 0.5051, 0.0, 0.5051, 0.0, 0.5051, 0.0, 0.5051, 0.0, 0.5051, 0.0, 0.5051, 0.0, 0.5051, 0.0, 0.5051, 0.0, 0.5051, 0.0, 0.5051, 0.0, 0.5051, 0.0, 0.5051, 0.0, 0.5051, 0.0, 0.5051, 0.0, 0.5051, 0.0, 0.5051, 0.0, 0.5051, 0.0, 0.5051, 0.0, 0.5051, 0.0, 0.5051, 0.0, 0.5051, 0.0, 0.5051, 0.0, 0.5051, 0.0, 0.5051, 0.0, 0.5051, 0.0, 0.5051, 0.0, 0.5051, 0.0, 0.5051, 0.0, 0.5051, 0.0, 0.5051, 0.0, 0.5051, 0.0, 0.5051, 0.0, 0.5051, 0.0, 0.5051, 0.0, 0.5051, 0.0, 0.5051, 0.0, 0.5051, 0.0, 0.5051, 0.0, 0.5051, 0.0, 0.5051, 0.0, 0.5051, 0.0, 0.5051, 0.0, 0.5051, 0.0, 0.5051, 0.0, 0.5051, 0.0, 0.5051, 0.0, 0.5051, 0.0, 0.5051, 0.0, 0.5051, 0.0, 0.5051, 0.0, 0.5051, 0.0, 0.5051, 0.0, 0.5051, 0.0, 0.5051, 0.0, 0.5051, 0.0, 0.5051, 0.0, 0.5051, 0.0, 0.5051, 0.0, 0.5051, 0.0, 0.5051, 0.0, 0.5051, 0.0, 0.5051, 0.0, 0.5051, 0.0, 0.5051, 0.0, 0.5051, 0.0, 0.5051, 0.0, 0.5051, 0.0, 0.5051, 0.0, 0.5051, 0.0, 0.5051, 0.0, 0.5051, 0.0, 0.5051, 0.0, 0.5051, 0.0, 0.5051, 0.0, 0.5051, 0.0, 0.5051, 0.0, 0.5051, 0.0, 0.5051, 0.0, 0.5051, 0.0, 0.5051, 0.0, 0.5051, 0.0, 0.5051, 0.0, 0.5051, 0.0, 0.5051, 0.0, 0.5051, 0.0, 0.5051, 0.0, 0.5051, 0.0, 0.5051, 0.0, 0.5051, 0.0, 0.5051, 0.0, 0.5051, 0.0, 0.5051, 0.0, 0.5051, 0.0, 0.5051, 0.0, 0.5051, 0.0, 0.5051, 0.0, 0.5051, 0.0, 0.5051, 0.0, 0.5051, 0.0, 0.5051, 0.0, 0.5051, 0.0, 0.5051, 0.0, 0.5051, 0.0, 0.5051, 0.0, 0.5051, 0.0, 0.5051, 0.0, 0.5051, 0.0, 0.5051, 0.0, 0.5051, 0.0, 0.5051, 0.0, 0.5051, 0.0, 0.5051, 0.0, 0.5051, 0.0, 0.5051, 0.0, 0.5051, 0.0, 0.5051, 0.0, 0.5051, 0.0, 0.5051, 0.0, 0.5051, 0.0, 0.5051, 0.0, 0.5051, 0.0, 0.5051, 0.0, 0.5051, 0.0, 0.5051, 0.0, 0.5051, 0.0, 0.5051, 0.0, 0.5051, 0.0, 0.5051, 0.0, 0.5051, 0.0, 0.5051, 0.0, 0.5051, 0.0, 0.5051, 0.0, 0.5051, 0.0, 0.5051, 0.0, 0.5051, 0.0, 0.5051, 0.0, 0.5051, 0.0, 0.5051, 0.0, 0.5051, 0.0, 0.5051, 0.0, 0.5051, 0.0, 0.5051, 0.0, 0.5051, 0.0, 0.5051, 0.0, 0.5051, 0.0, 0.5051, 0.0, 0.5051, 0.0, 0.5051, 0.0, 0.5051, 0.0, 0.5051, 0.0, 0.5051, 0.0, 0.5051, 0.0, 0.5051, 0.0, 0.5051, 0.0, 0.5051, 0.0, 0.5051, 0.0, 0.5051, 0.0, 0.5051, 0.0, 0.5051, 0.0, 1.0, 0.0, 0.9387, 0.0, 0.9396, 0.0, 1.0, 0.0, 0.8832, 0.0, 0.8369, 0.0, 0.8988, 0.0, 1.0, 0.0, 0.9402, 0.0, 0.7663, 0.0, 0.6379, 0.0, 0.695, 0.0, 0.7494, 0.0, 0.8369, 0.0, 0.8832, 0.0, 0.6357, 0.0, 0.5731, 0.0, 0.6379, 0.0, 0.7663, 0.0, 0.5051, 0.0, 0.5227, 0.0, 0.5519, 0.0, 0.5051, 0.0, 0.9387, 0.0, 0.8802, 0.0, 0.882, 0.0, 0.9396, 0.0, 0.7663, 0.0, 0.7641, 0.0, 0.6346, 0.0, 0.6357, 0.0, 0.5227, 0.0, 0.5051, 0.0, 0.5051, 0.0, 0.5227, 0.0, 0.8802, 0.0, 0.7604, 0.0, 0.7641, 0.0, 0.882, 0.0, 0.7541, 0.0, 1.0, 0.0, 1.0, 0.0, 0.7541, 0.0, 0.5051, 0.0, 0.5051, 0.0, 0.5051, 0.0, 0.5051, 0.0, 0.5051, 0.0, 0.5051, 0.0, 0.5051, 0.0, 0.5051, 0.0, 0.6346, 0.0, 0.5227, 0.0, 0.5227, 0.0, 0.6346, 0.0, 0.6346, 0.0, 0.5227, 0.0, 0.5227, 0.0, 0.6346, 0.0, 0.6357, 0.0, 0.6346, 0.0, 0.6346, 0.0, 0.6357, 0.0, 0.5051, 0.0, 0.6357, 0.0, 0.6357, 0.0, 0.5051, 0.0, 0.6357, 0.0, 0.6346, 0.0, 0.6346, 0.0, 0.6357, 0.0, 0.6357, 0.0, 0.6346, 0.0, 0.6346, 0.0, 0.6357, 0.0, 0.5227, 0.0, 0.5051, 0.0, 0.5051, 0.0, 0.5227, 0.0, 0.5051, 0.0, 0.6357, 0.0, 0.6357, 0.0, 0.5051, 0.0, 0.5227, 0.0, 0.5051, 0.0, 0.5051, 0.0, 0.5227, 0.0, 0.5227, 0.0, 0.5051, 0.0, 0.5051, 0.0, 0.5227, 0.0, 0.5051, 0.0, 0.6357, 0.0, 0.6357, 0.0, 0.5051, 0.0, 0.6346, 0.0, 0.5227, 0.0, 0.5227, 0.0, 0.6346, 0.0, 0.6346, 0.0, 0.5227, 0.0, 0.5227, 0.0, 0.6346, 0.0, 0.5051, 0.0, 0.6357, 0.0, 0.6357, 0.0, 0.5051, 0.0, 0.6346, 0.0, 0.5227, 0.0, 0.5227, 0.0, 0.6346, 0.0, 0.6357, 0.0, 0.6346, 0.0, 0.6346, 0.0, 0.6357, 0.0, 0.5227, 0.0, 0.5051, 0.0, 0.5051, 0.0, 0.5227, 0.0, 0.6357, 0.0, 0.6346, 0.0, 0.6346, 0.0, 0.6357, 0.0, 0.5227, 0.0, 0.5051, 0.0, 0.5051, 0.0, 0.5227, 0.0, 0.5051, 0.0, 0.6357, 0.0, 0.6357, 0.0, 0.5051, 0.0, 0.6357, 0.0, 0.6346, 0.0, 0.5227, 0.0, 0.5051, 0.0, 0.5051, 0.0, 0.6357, 0.0, 0.6357, 0.0, 0.5051, 0.0, 0.6346, 0.0, 0.5227, 0.0, 0.5227, 0.0, 0.6346, 0.0, 0.6357, 0.0, 0.6346, 0.0, 0.6346, 0.0, 0.6357, 0.0, 0.8988, 0.0, 0.8369, 0.0, 0.7494, 0.0, 0.8064, 0.0, 0.8064, 0.0, 0.7494, 0.0, 0.695, 0.0, 0.7541, 0.0, 0.8182, 0.0, 0.7727, 0.07873, 0.8636, 0.07873, 0.7273, 0.1575, 0.6818, 0.07873, 0.6364, 0.1575, 0.09091, 0.0, 0.04545, 0.07873, 0.1364, 0.07873, 0.2727, 0.0, 0.2273, 0.07873, 0.3182, 0.07873, 0.4545, 0.0, 0.4091, 0.07873, 0.5, 0.07873, 0.7273, 0.1575, 0.6364, 0.1575, 0.6818, 0.2362, 0.9091, 0.1575, 0.8182, 0.1575, 0.8636, 0.2362, 0.1818, 0.1575, 0.09091, 0.1575, 0.1364, 0.2362, 0.3636, 0.1575, 0.2727, 0.1575, 0.3182, 0.2362, 0.5455, 0.1575, 0.4545, 0.1575, 0.5, 0.2362, 0.7273, 0.1575, 0.6818, 0.2362, 0.7727, 0.2362, 0.9091, 0.1575, 0.8636, 0.2362, 0.9545, 0.2362, 0.1818, 0.1575, 0.1364, 0.2362, 0.2273, 0.2362, 0.3636, 0.1575, 0.3182, 0.2362, 0.4091, 0.2362, 0.5455, 0.1575, 0.5, 0.2362, 0.5909, 0.2362, 0.8182, 0.3149, 0.7273, 0.3149, 0.7727, 0.3937, 1.0, 0.3149, 0.9091, 0.3149, 0.9545, 0.3937, 0.2727, 0.3149, 0.1818, 0.3149, 0.2273, 0.3937, 0.4545, 0.3149, 0.3636, 0.3149, 0.4091, 0.3937, 0.6364, 0.3149, 0.5455, 0.3149, 0.5909, 0.3937, 0.5909, 0.3937, 0.5, 0.3937, 0.5455, 0.4724, 0.5909, 0.3937, 0.5455, 0.3149, 0.5, 0.3937, 0.5455, 0.3149, 0.4545, 0.3149, 0.5, 0.3937, 0.4091, 0.3937, 0.3182, 0.3937, 0.3636, 0.4724, 0.4091, 0.3937, 0.3636, 0.3149, 0.3182, 0.3937, 0.3636, 0.3149, 0.2727, 0.3149, 0.3182, 0.3937, 0.2273, 0.3937, 0.1364, 0.3937, 0.1818, 0.4724, 0.2273, 0.3937, 0.1818, 0.3149, 0.1364, 0.3937, 0.1818, 0.3149, 0.09091, 0.3149, 0.1364, 0.3937, 0.9545, 0.3937, 0.8636, 0.3937, 0.9091, 0.4724, 0.9545, 0.3937, 0.9091, 0.3149, 0.8636, 0.3937, 0.9091, 0.3149, 0.8182, 0.3149, 0.8636, 0.3937, 0.7727, 0.3937, 0.6818, 0.3937, 0.7273, 0.4724, 0.7727, 0.3937, 0.7273, 0.3149, 0.6818, 0.3937, 0.7273, 0.3149, 0.6364, 0.3149, 0.6818, 0.3937, 0.5909, 0.2362, 0.5455, 0.3149, 0.6364, 0.3149, 0.5909, 0.2362, 0.5, 0.2362, 0.5455, 0.3149, 0.5, 0.2362, 0.4545, 0.3149, 0.5455, 0.3149, 0.4091, 0.2362, 0.3636, 0.3149, 0.4545, 0.3149, 0.4091, 0.2362, 0.3182, 0.2362, 0.3636, 0.3149, 0.3182, 0.2362, 0.2727, 0.3149, 0.3636, 0.3149, 0.2273, 0.2362, 0.1818, 0.3149, 0.2727, 0.3149, 0.2273, 0.2362, 0.1364, 0.2362, 0.1818, 0.3149, 0.1364, 0.2362, 0.09091, 0.3149, 0.1818, 0.3149, 0.9545, 0.2362, 0.9091, 0.3149, 1.0, 0.3149, 0.9545, 0.2362, 0.8636, 0.2362, 0.9091, 0.3149, 0.8636, 0.2362, 0.8182, 0.3149, 0.9091, 0.3149, 0.7727, 0.2362, 0.7273, 0.3149, 0.8182, 0.3149, 0.7727, 0.2362, 0.6818, 0.2362, 0.7273, 0.3149, 0.6818, 0.2362, 0.6364, 0.3149, 0.7273, 0.3149, 0.5, 0.2362, 0.4091, 0.2362, 0.4545, 0.3149, 0.5, 0.2362, 0.4545, 0.1575, 0.4091, 0.2362, 0.4545, 0.1575, 0.3636, 0.1575, 0.4091, 0.2362, 0.3182, 0.2362, 0.2273, 0.2362, 0.2727, 0.3149, 0.3182, 0.2362, 0.2727, 0.1575, 0.2273, 0.2362, 0.2727, 0.1575, 0.1818, 0.1575, 0.2273, 0.2362, 0.1364, 0.2362, 0.04545, 0.2362, 0.09091, 0.3149, 0.1364, 0.2362, 0.09091, 0.1575, 0.04545, 0.2362, 0.09091, 0.1575, 0.0, 0.1575, 0.04545, 0.2362, 0.8636, 0.2362, 0.7727, 0.2362, 0.8182, 0.3149, 0.8636, 0.2362, 0.8182, 0.1575, 0.7727, 0.2362, 0.8182, 0.1575, 0.7273, 0.1575, 0.7727, 0.2362, 0.6818, 0.2362, 0.5909, 0.2362, 0.6364, 0.3149, 0.6818, 0.2362, 0.6364, 0.1575, 0.5909, 0.2362, 0.6364, 0.1575, 0.5455, 0.1575, 0.5909, 0.2362, 0.5, 0.07873, 0.4545, 0.1575, 0.5455, 0.1575, 0.5, 0.07873, 0.4091, 0.07873, 0.4545, 0.1575, 0.4091, 0.07873, 0.3636, 0.1575, 0.4545, 0.1575, 0.3182, 0.07873, 0.2727, 0.1575, 0.3636, 0.1575, 0.3182, 0.07873, 0.2273, 0.07873, 0.2727, 0.1575, 0.2273, 0.07873, 0.1818, 0.1575, 0.2727, 0.1575, 0.1364, 0.07873, 0.09091, 0.1575, 0.1818, 0.1575, 0.1364, 0.07873, 0.04545, 0.07873, 0.09091, 0.1575, 0.04545, 0.07873, 0.0, 0.1575, 0.09091, 0.1575, 0.6364, 0.1575, 0.5909, 0.07873, 0.5455, 0.1575, 0.6364, 0.1575, 0.6818, 0.07873, 0.5909, 0.07873, 0.6818, 0.07873, 0.6364, 0.0, 0.5909, 0.07873, 0.8636, 0.07873, 0.8182, 0.1575, 0.9091, 0.1575, 0.8636, 0.07873, 0.7727, 0.07873, 0.8182, 0.1575, 0.7727, 0.07873, 0.7273, 0.1575, 0.8182, 0.1575, 0.8182, 0.0, 0.7727, 0.07873, 0.8636, 0.07873, 0.7273, 0.1575, 0.6818, 0.07873, 0.6364, 0.1575, 0.09091, 0.0, 0.04545, 0.07873, 0.1364, 0.07873, 0.2727, 0.0, 0.2273, 0.07873, 0.3182, 0.07873, 0.4545, 0.0, 0.4091, 0.07873, 0.5, 0.07873, 0.7273, 0.1575, 0.6364, 0.1575, 0.6818, 0.2362, 0.9091, 0.1575, 0.8182, 0.1575, 0.8636, 0.2362, 0.1818, 0.1575, 0.09091, 0.1575, 0.1364, 0.2362, 0.3636, 0.1575, 0.2727, 0.1575, 0.3182, 0.2362, 0.5455, 0.1575, 0.4545, 0.1575, 0.5, 0.2362, 0.7273, 0.1575, 0.6818, 0.2362, 0.7727, 0.2362, 0.9091, 0.1575, 0.8636, 0.2362, 0.9545, 0.2362, 0.1818, 0.1575, 0.1364, 0.2362, 0.2273, 0.2362, 0.3636, 0.1575, 0.3182, 0.2362, 0.4091, 0.2362, 0.5455, 0.1575, 0.5, 0.2362, 0.5909, 0.2362, 0.8182, 0.3149, 0.7273, 0.3149, 0.7727, 0.3937, 1.0, 0.3149, 0.9091, 0.3149, 0.9545, 0.3937, 0.2727, 0.3149, 0.1818, 0.3149, 0.2273, 0.3937, 0.4545, 0.3149, 0.3636, 0.3149, 0.4091, 0.3937, 0.6364, 0.3149, 0.5455, 0.3149, 0.5909, 0.3937, 0.5909, 0.3937, 0.5, 0.3937, 0.5455, 0.4724, 0.5909, 0.3937, 0.5455, 0.3149, 0.5, 0.3937, 0.5455, 0.3149, 0.4545, 0.3149, 0.5, 0.3937, 0.4091, 0.3937, 0.3182, 0.3937, 0.3636, 0.4724, 0.4091, 0.3937, 0.3636, 0.3149, 0.3182, 0.3937, 0.3636, 0.3149, 0.2727, 0.3149, 0.3182, 0.3937, 0.2273, 0.3937, 0.1364, 0.3937, 0.1818, 0.4724, 0.2273, 0.3937, 0.1818, 0.3149, 0.1364, 0.3937, 0.1818, 0.3149, 0.09091, 0.3149, 0.1364, 0.3937, 0.9545, 0.3937, 0.8636, 0.3937, 0.9091, 0.4724, 0.9545, 0.3937, 0.9091, 0.3149, 0.8636, 0.3937, 0.9091, 0.3149, 0.8182, 0.3149, 0.8636, 0.3937, 0.7727, 0.3937, 0.6818, 0.3937, 0.7273, 0.4724, 0.7727, 0.3937, 0.7273, 0.3149, 0.6818, 0.3937, 0.7273, 0.3149, 0.6364, 0.3149, 0.6818, 0.3937, 0.5909, 0.2362, 0.5455, 0.3149, 0.6364, 0.3149, 0.5909, 0.2362, 0.5, 0.2362, 0.5455, 0.3149, 0.5, 0.2362, 0.4545, 0.3149, 0.5455, 0.3149, 0.4091, 0.2362, 0.3636, 0.3149, 0.4545, 0.3149, 0.4091, 0.2362, 0.3182, 0.2362, 0.3636, 0.3149, 0.3182, 0.2362, 0.2727, 0.3149, 0.3636, 0.3149, 0.2273, 0.2362, 0.1818, 0.3149, 0.2727, 0.3149, 0.2273, 0.2362, 0.1364, 0.2362, 0.1818, 0.3149, 0.1364, 0.2362, 0.09091, 0.3149, 0.1818, 0.3149, 0.9545, 0.2362, 0.9091, 0.3149, 1.0, 0.3149, 0.9545, 0.2362, 0.8636, 0.2362, 0.9091, 0.3149, 0.8636, 0.2362, 0.8182, 0.3149, 0.9091, 0.3149, 0.7727, 0.2362, 0.7273, 0.3149, 0.8182, 0.3149, 0.7727, 0.2362, 0.6818, 0.2362, 0.7273, 0.3149, 0.6818, 0.2362, 0.6364, 0.3149, 0.7273, 0.3149, 0.5, 0.2362, 0.4091, 0.2362, 0.4545, 0.3149, 0.5, 0.2362, 0.4545, 0.1575, 0.4091, 0.2362, 0.4545, 0.1575, 0.3636, 0.1575, 0.4091, 0.2362, 0.3182, 0.2362, 0.2273, 0.2362, 0.2727, 0.3149, 0.3182, 0.2362, 0.2727, 0.1575, 0.2273, 0.2362, 0.2727, 0.1575, 0.1818, 0.1575, 0.2273, 0.2362, 0.1364, 0.2362, 0.04545, 0.2362, 0.09091, 0.3149, 0.1364, 0.2362, 0.09091, 0.1575, 0.04545, 0.2362, 0.09091, 0.1575, 0.0, 0.1575, 0.04545, 0.2362, 0.8636, 0.2362, 0.7727, 0.2362, 0.8182, 0.3149, 0.8636, 0.2362, 0.8182, 0.1575, 0.7727, 0.2362, 0.8182, 0.1575, 0.7273, 0.1575, 0.7727, 0.2362, 0.6818, 0.2362, 0.5909, 0.2362, 0.6364, 0.3149, 0.6818, 0.2362, 0.6364, 0.1575, 0.5909, 0.2362, 0.6364, 0.1575, 0.5455, 0.1575, 0.5909, 0.2362, 0.5, 0.07873, 0.4545, 0.1575, 0.5455, 0.1575, 0.5, 0.07873, 0.4091, 0.07873, 0.4545, 0.1575, 0.4091, 0.07873, 0.3636, 0.1575, 0.4545, 0.1575, 0.3182, 0.07873, 0.2727, 0.1575, 0.3636, 0.1575, 0.3182, 0.07873, 0.2273, 0.07873, 0.2727, 0.1575, 0.2273, 0.07873, 0.1818, 0.1575, 0.2727, 0.1575, 0.1364, 0.07873, 0.09091, 0.1575, 0.1818, 0.1575, 0.1364, 0.07873, 0.04545, 0.07873, 0.09091, 0.1575, 0.04545, 0.07873, 0.0, 0.1575, 0.09091, 0.1575, 0.6364, 0.1575, 0.5909, 0.07873, 0.5455, 0.1575, 0.6364, 0.1575, 0.6818, 0.07873, 0.5909, 0.07873, 0.6818, 0.07873, 0.6364, 0.0, 0.5909, 0.07873, 0.8636, 0.07873, 0.8182, 0.1575, 0.9091, 0.1575, 0.8636, 0.07873, 0.7727, 0.07873, 0.8182, 0.1575, 0.7727, 0.07873, 0.7273, 0.1575, 0.8182, 0.1575])
me_plane.materials.append(mat_material_001)
me_plane.use_remesh_fix_poles = True
me_plane.use_remesh_preserve_attributes = False
me_plane.use_mirror_vertex_groups = False
me_plane.update()
me_plane_001 = bpy.data.meshes.new('Plane.001')
me_plane_001.from_pydata([(-3.81, -3.81, 0.0), (3.81, -3.81, 0.0), (-3.81, 3.81, 0.0), (3.81, 3.81, 0.0)], [], [(0, 1, 3, 2)])
_uv = me_plane_001.uv_layers.new(name='UVMap')
_uv.uv.foreach_set('vector', [0.0, 0.0, 1.0, 0.0, 1.0, 1.0, 0.0, 1.0])
me_plane_001.use_remesh_fix_poles = True
me_plane_001.use_remesh_preserve_attributes = False
me_plane_001.use_mirror_vertex_groups = False
me_plane_001.update()

# ---- objects
ob_light = bpy.data.objects.new('Light', light_light)
ob_camera = bpy.data.objects.new('Camera', cam_camera)
ob_body = bpy.data.objects.new('Body', me_plane)
ob_empty = bpy.data.objects.new('Empty', None)
ob_empty_001 = bpy.data.objects.new('Empty.001', None)
ob_plane = bpy.data.objects.new('Plane', me_plane_001)

# ---- transforms, parenting, visibility, modifiers, constraints
ob_light.location = (4.076, 1.005, 5.904)
ob_light.rotation_euler = (0.6503, 0.05522, 1.866)
ob_light.lock_rotations_4d = False
ob_light.empty_display_type = 'ARROWS'
ob_light.color = (0.0, 0.0, 0.0, 0.0)
ob_light.lineart.crease_threshold = 0.0
ob_camera.location = (7.359, -6.926, 4.958)
ob_camera.rotation_euler = (1.109, 0.0, 0.8149)
ob_camera.lock_rotations_4d = False
ob_camera.empty_display_type = 'ARROWS'
ob_camera.color = (0.0, 0.0, 0.0, 0.0)
ob_camera.display_type = 'WIRE'
ob_camera.lineart.crease_threshold = 0.0
ob_body.location = (0.0, 0.0, 0.12)
ob_body.lineart.crease_threshold = 0.0
_m = ob_body.modifiers.new('Mirror', 'MIRROR')
_m.use_axis = (False, True, False)
_m.use_clip = True
ob_empty.location = (0.5976, 0.0, 0.0)
ob_empty.rotation_euler = (1.571, -0.0, 0.0)
ob_empty.empty_display_type = 'IMAGE'
ob_empty.empty_display_size = 5.0
ob_empty.empty_image_depth = 'BACK'
ob_empty.empty_image_side = 'FRONT'
ob_empty.lineart.crease_threshold = 0.0
ob_empty_001.location = (0.03019, 1.357, 0.04397)
ob_empty_001.rotation_euler = (0.0, -0.0, -1.571)
ob_empty_001.scale = (1.078, 1.078, 1.078)
ob_empty_001.empty_display_type = 'IMAGE'
ob_empty_001.empty_display_size = 5.0
ob_empty_001.empty_image_depth = 'BACK'
ob_empty_001.empty_image_side = 'FRONT'
ob_empty_001.lineart.crease_threshold = 0.0
ob_plane.location = (0.0, 0.0, 0.0)
ob_plane.lineart.crease_threshold = 0.0

# ---- collection membership
col_characters.objects.link(ob_light)
col_characters.objects.link(ob_camera)
col_spider.objects.link(ob_body)
col_spider.objects.link(ob_empty)
col_spider.objects.link(ob_empty_001)
col_ant.objects.link(ob_plane)

# ---- scene / render settings (as saved in the file)
scene.camera = ob_camera
scene.frame_start = 1; scene.frame_end = 250; scene.frame_set(129)
scene.render.engine = 'CYCLES'
scene.cycles.samples = 128
scene.cycles.sampling_pattern = 'TABULATED_SOBOL'
scene.cycles.use_adaptive_sampling = False
scene.cycles.use_light_tree = False
scene.view_settings.view_transform = 'Filmic'
bpy.context.view_layer.update()
